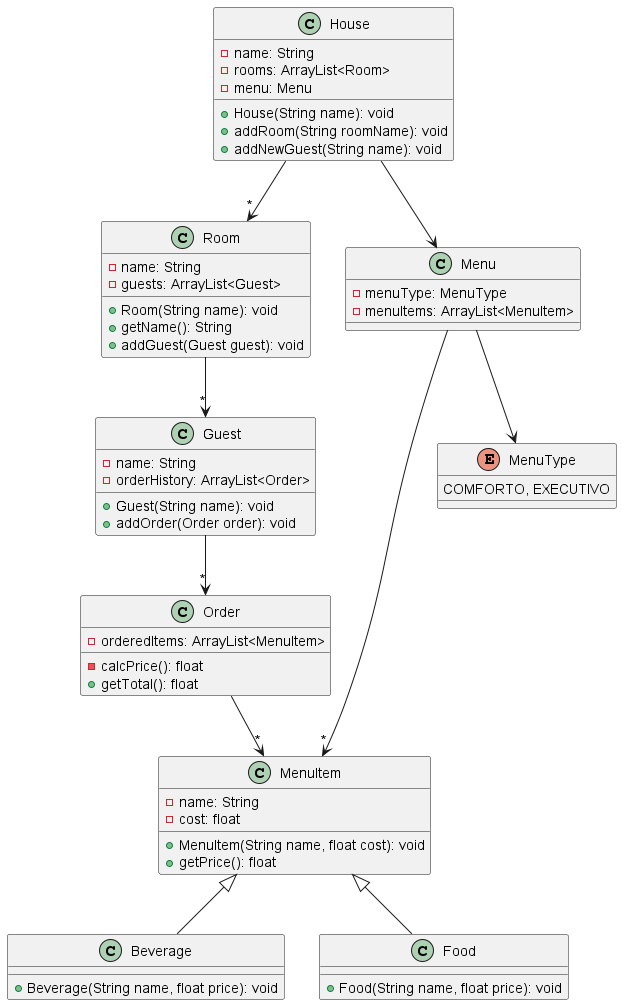

The diagram above was rendered by PlantUML. Its source (embedded in the PNG):
@startuml diagram

class House {
    -name: String
    -rooms: ArrayList<Room>
    -menu: Menu

    +House(String name): void
    +addRoom(String roomName): void
    +addNewGuest(String name): void 
}

class Room {
    -name: String
    -guests: ArrayList<Guest>

    +Room(String name): void
    +getName(): String
    +addGuest(Guest guest): void
}
class Guest {
    -name: String
    -orderHistory: ArrayList<Order>

    +Guest(String name): void
    +addOrder(Order order): void
}
class Order {
    -orderedItems: ArrayList<MenuItem>

    -calcPrice(): float
    +getTotal(): float
}
class Menu {
    -menuType: MenuType
    -menuItems: ArrayList<MenuItem>
}
class MenuItem {
    -name: String
    -cost: float

    +MenuItem(String name, float cost): void
    +getPrice(): float
}
enum MenuType {
    COMFORTO, EXECUTIVO
}
class Beverage {
    +Beverage(String name, float price): void
}
class Food {
    +Food(String name, float price): void
}



House --> "*" Room
Room --> "*" Guest
Guest --> "*" Order
House --> Menu
Menu --> "*" MenuItem
Menu --> MenuType
Food --up|> MenuItem
Beverage --up|> MenuItem
Order --> "*" MenuItem

@enduml